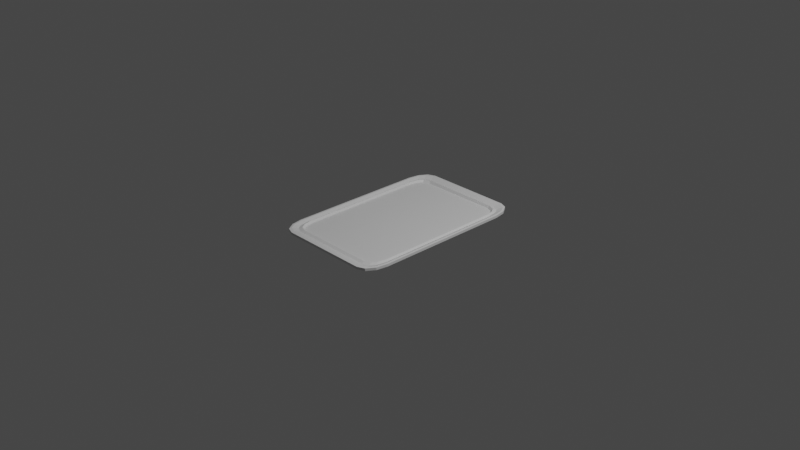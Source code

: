 # Source: card.blend  (saved by Blender 3.5.10; exported with 4.5.12 LTS)
import bpy
from mathutils import Matrix  # noqa: F401  (used for matrix-valued properties, if any)

bpy.ops.wm.read_factory_settings(use_empty=True)
scene = bpy.context.scene
scene.name = 'Scene'

# ---- collections
col_collection = bpy.data.collections.new('Collection'); scene.collection.children.link(col_collection)

# ---- materials (node trees are filled in below, after node groups)
mat_material = bpy.data.materials.new('Material')
mat_material.alpha_threshold = 0.0
mat_material.use_transparent_shadow = False
mat_material.roughness = 0.5
mat_material.line_color = (0.0, 0.0, 0.0, 1.0)

# ---- material node trees
mat_material.use_nodes = True; mat_material.node_tree.nodes.clear()
_N = mat_material.node_tree.nodes; _L = mat_material.node_tree.links
n0 = _N.new('ShaderNodeOutputMaterial'); n0.name = 'Material Output'; n0.location = (300, 300)
n1 = _N.new('ShaderNodeBsdfPrincipled'); n1.name = 'Principled BSDF'; n1.location = (10, 300)
n1.distribution = 'GGX'
n1.subsurface_method = 'RANDOM_WALK_SKIN'
n1.inputs[3].default_value = 1.45
n1.inputs[27].default_value = (0.0, 0.0, 0.0, 1.0)
n1.inputs[28].default_value = 1.0
_L.new(n1.outputs[0], n0.inputs[0])
n0.is_active_output = True

# ---- world
world_world = bpy.data.worlds.new('World'); scene.world = world_world
world_world.use_nodes = True; world_world.node_tree.nodes.clear()
_N = world_world.node_tree.nodes; _L = world_world.node_tree.links
n0 = _N.new('ShaderNodeOutputWorld'); n0.name = 'World Output'; n0.location = (300, 300)
n1 = _N.new('ShaderNodeBackground'); n1.name = 'Background'; n1.location = (10, 300)
n1.inputs[0].default_value = (0.05088, 0.05088, 0.05088, 1.0)
_L.new(n1.outputs[0], n0.inputs[0])
n0.is_active_output = True
world_world.color = (0.05088, 0.05088, 0.05088)
world_world.use_sun_shadow = False
world_world.sun_shadow_jitter_overblur = 0.0

# ---- cameras
cam_camera = bpy.data.cameras.new('Camera')
cam_camera.clip_end = 100.0
cam_camera.ortho_scale = 7.314

# ---- lights
light_light = bpy.data.lights.new('Light', 'POINT')
light_light.transmission_factor = 0.0
light_light.energy = 1000.0
light_light.shadow_soft_size = 0.1
light_light.shadow_maximum_resolution = 0.006
light_light.use_absolute_resolution = True

# ---- meshes
me_cube = bpy.data.meshes.new('Cube')
me_cube.from_pydata([(0.7553, 1.0, 0.7553), (0.7553, 0.7553, 1.0), (1.0, 0.7553, 0.7553), (0.7553, 0.9673, 0.8775), (0.8775, 0.9673, 0.7553), (0.8723, 0.9356, 0.8723), (0.8775, 0.7553, 0.9673), (0.7553, 0.8775, 0.9673), (0.8723, 0.8723, 0.9356), (0.9673, 0.8775, 0.7553), (0.9673, 0.7553, 0.8775), (0.9356, 0.8723, 0.8723), (0.7553, 1.0, -0.7553), (1.0, 0.7553, -0.7553), (0.8775, 0.9673, -0.7553), (0.7553, 0.9673, -0.8775), (0.8723, 0.9356, -0.8723), (0.9673, 0.7553, -0.8775), (0.9673, 0.8775, -0.7553), (0.9356, 0.8723, -0.8723), (1.0, -0.7553, 0.7553), (0.7553, -0.7553, 1.0), (0.7553, -1.0, 0.7553), (0.9673, -0.7553, 0.8775), (0.9673, -0.8775, 0.7553), (0.9356, -0.8723, 0.8723), (0.7553, -0.8775, 0.9673), (0.8775, -0.7553, 0.9673), (0.8723, -0.8723, 0.9356), (0.8775, -0.9673, 0.7553), (0.7553, -0.9673, 0.8775), (0.8723, -0.9356, 0.8723), (1.0, -0.7553, -0.7553), (0.7553, -1.0, -0.7553), (0.6823, -0.8737, -0.5627), (0.9673, -0.8775, -0.7553), (0.9673, -0.7553, -0.8775), (0.9356, -0.8723, -0.8723), (0.7553, -0.9673, -0.8775), (0.8775, -0.9673, -0.7553), (0.8723, -0.9356, -0.8723), (0.7879, -0.845, -0.5581), (0.8737, -0.6823, -0.5627), (0.845, -0.7879, -0.5581), (-0.7553, 1.0, 0.7553), (-1.0, 0.7553, 0.7553), (-0.7553, 0.7553, 1.0), (-0.8775, 0.9673, 0.7553), (-0.7553, 0.9673, 0.8775), (-0.8723, 0.9356, 0.8723), (-0.9673, 0.7553, 0.8775), (-0.9673, 0.8775, 0.7553), (-0.9356, 0.8723, 0.8723), (-0.7553, 0.8775, 0.9673), (-0.8775, 0.7553, 0.9673), (-0.8723, 0.8723, 0.9356), (-1.0, 0.7553, -0.7553), (-0.7553, 1.0, -0.7553), (0.8737, 0.6823, -0.5627), (-0.9673, 0.8775, -0.7553), (-0.9673, 0.7553, -0.8775), (-0.9356, 0.8723, -0.8723), (-0.7553, 0.9673, -0.8775), (-0.8775, 0.9673, -0.7553), (-0.8723, 0.9356, -0.8723), (0.845, 0.7879, -0.5581), (0.7879, 0.845, -0.5581), (0.6823, 0.8737, -0.5627), (-1.0, -0.7553, 0.7553), (-0.7553, -1.0, 0.7553), (-0.7553, -0.7553, 1.0), (-0.9673, -0.8775, 0.7553), (-0.9673, -0.7553, 0.8775), (-0.9356, -0.8723, 0.8723), (-0.7553, -0.9673, 0.8775), (-0.8775, -0.9673, 0.7553), (-0.8723, -0.9356, 0.8723), (-0.8775, -0.7553, 0.9673), (-0.7553, -0.8775, 0.9673), (-0.8723, -0.8723, 0.9356), (-0.7553, -1.0, -0.7553), (-1.0, -0.7553, -0.7553), (-0.8775, -0.9673, -0.7553), (-0.7553, -0.9673, -0.8775), (-0.8723, -0.9356, -0.8723), (-0.9673, -0.7553, -0.8775), (-0.9673, -0.8775, -0.7553), (-0.9356, -0.8723, -0.8723), (0.7688, 0.8245, 0.7115), (0.7733, 0.6657, 0.6278), (0.8525, 0.6657, 0.707), (0.8245, 0.7688, 0.7115), (0.71, 0.9092, 0.0785), (0.8199, 0.8794, 0.08336), (0.8794, 0.8199, 0.08336), (0.9092, 0.71, 0.0785), (0.8794, -0.8199, 0.08336), (0.9092, -0.71, 0.0785), (0.8199, -0.8794, 0.08336), (0.71, -0.9092, 0.0785), (0.7688, 0.7688, 0.6558), (0.6657, -0.8525, 0.707), (0.7688, -0.8245, 0.7115), (0.6657, -0.7733, 0.6278), (-0.8794, 0.8199, 0.08336), (-0.9092, 0.71, 0.0785), (-0.8199, 0.8794, 0.08336), (-0.71, 0.9092, 0.0785), (0.6657, -0.6657, 0.599), (0.8525, -0.6657, 0.707), (0.7733, -0.6657, 0.6278), (0.7688, -0.7688, 0.6558), (0.8245, -0.7688, 0.7115), (-0.8525, 0.6657, 0.707), (-0.8245, 0.7688, 0.7115), (-0.7688, 0.8245, 0.7115), (-0.71, -0.9092, 0.0785), (-0.8199, -0.8794, 0.08336), (-0.8794, -0.8199, 0.08336), (-0.9092, -0.71, 0.0785), (-0.845, 0.7879, -0.5581), (-0.8737, 0.6823, -0.5627), (-0.7879, 0.845, -0.5581), (-0.6823, 0.8737, -0.5627), (-0.6823, -0.8737, -0.5627), (-0.7879, -0.845, -0.5581), (-0.845, -0.7879, -0.5581), (-0.8737, -0.6823, -0.5627), (0.6657, 0.8525, 0.707), (0.6657, 0.7733, 0.6278), (0.6657, 0.6657, 0.599), (-0.6657, 0.8525, 0.707), (-0.6657, 0.7733, 0.6278), (-0.7688, 0.7688, 0.6558), (-0.6657, 0.6657, 0.599), (-0.7733, 0.6657, 0.6278), (-0.7733, -0.6657, 0.6278), (-0.6657, -0.6657, 0.599), (-0.6657, -0.7733, 0.6278), (-0.7688, -0.7688, 0.6558), (-0.6657, -0.8525, 0.707), (-0.7688, -0.8245, 0.7115), (-0.8245, -0.7688, 0.7115), (-0.8525, -0.6657, 0.707)], [], [(81, 68, 45, 56), (33, 22, 69, 80), (1, 46, 70, 21), (13, 2, 20, 32), (0, 3, 5, 4), (3, 7, 8, 5), (1, 6, 8, 7), (6, 10, 11, 8), (2, 9, 11, 10), (9, 4, 5, 11), (5, 8, 11), (12, 14, 16, 15), (14, 18, 19, 16), (13, 17, 19, 18), (20, 23, 25, 24), (23, 27, 28, 25), (21, 26, 28, 27), (26, 30, 31, 28), (22, 29, 31, 30), (29, 24, 25, 31), (25, 28, 31), (32, 35, 37, 36), (35, 39, 40, 37), (33, 38, 40, 39), (44, 47, 49, 48), (47, 51, 52, 49), (45, 50, 52, 51), (50, 54, 55, 52), (46, 53, 55, 54), (53, 48, 49, 55), (49, 52, 55), (56, 59, 61, 60), (59, 63, 64, 61), (57, 62, 64, 63), (85, 60, 105, 119), (83, 84, 117, 116), (36, 37, 96, 97), (17, 36, 97, 95), (68, 71, 73, 72), (71, 75, 76, 73), (69, 74, 76, 75), (74, 78, 79, 76), (70, 77, 79, 78), (77, 72, 73, 79), (73, 76, 79), (84, 87, 118, 117), (60, 61, 104, 105), (80, 82, 84, 83), (82, 86, 87, 84), (81, 85, 87, 86), (40, 38, 99, 98), (19, 17, 95, 94), (64, 62, 107, 106), (62, 15, 92, 107), (60, 85, 81, 56), (37, 40, 98, 96), (15, 16, 93, 92), (15, 62, 57, 12), (2, 13, 18, 9), (9, 18, 14, 4), (4, 14, 12, 0), (80, 69, 75, 82), (82, 75, 71, 86), (86, 71, 68, 81), (22, 33, 39, 29), (29, 39, 35, 24), (24, 35, 32, 20), (44, 57, 63, 47), (47, 63, 59, 51), (51, 59, 56, 45), (21, 70, 78, 26), (26, 78, 74, 30), (30, 74, 69, 22), (1, 21, 27, 6), (6, 27, 23, 10), (10, 23, 20, 2), (16, 19, 94, 93), (87, 85, 119, 118), (83, 38, 33, 80), (70, 46, 54, 77), (77, 54, 50, 72), (72, 50, 45, 68), (46, 1, 7, 53), (53, 7, 3, 48), (48, 3, 0, 44), (38, 83, 116, 99), (61, 64, 106, 104), (36, 17, 13, 32), (57, 44, 0, 12), (134, 130, 108, 137), (130, 129, 100, 89), (129, 128, 88, 100), (90, 89, 100, 91), (100, 88, 91), (101, 103, 111, 102), (108, 110, 111, 103), (110, 109, 112, 111), (112, 102, 111), (98, 99, 34, 41), (92, 93, 66, 67), (96, 98, 41, 43), (107, 92, 67, 123), (118, 119, 127, 126), (97, 96, 43, 42), (95, 97, 42, 58), (117, 118, 126, 125), (106, 107, 123, 122), (119, 105, 121, 127), (116, 117, 125, 124), (104, 106, 122, 120), (94, 95, 58, 65), (99, 116, 124, 34), (105, 104, 120, 121), (93, 94, 65, 66), (126, 127, 143, 142), (67, 66, 88, 128), (58, 42, 109, 90), (125, 126, 142, 141), (65, 58, 90, 91), (121, 120, 114, 113), (122, 123, 131, 115), (66, 65, 91, 88), (127, 121, 113, 143), (120, 122, 115, 114), (124, 125, 141, 140), (34, 124, 140, 101), (42, 43, 112, 109), (43, 41, 102, 112), (41, 34, 101, 102), (123, 67, 128, 131), (131, 132, 133, 115), (134, 135, 133, 132), (135, 113, 114, 133), (114, 115, 133), (137, 138, 139, 136), (138, 140, 141, 139), (143, 136, 139, 142), (139, 141, 142), (134, 137, 136, 135), (135, 136, 143, 113), (130, 134, 132, 129), (129, 132, 131, 128), (137, 108, 103, 138), (138, 103, 101, 140), (108, 130, 89, 110), (110, 89, 90, 109)])
_uv = me_cube.uv_layers.new(name='UVMap')
_uv.uv.foreach_set('vector', [0.4056, 0.03058, 0.5944, 0.03058, 0.5944, 0.2194, 0.4056, 0.2194, 0.4056, 0.7806, 0.5944, 0.7806, 0.5944, 0.9694, 0.4056, 0.9694, 0.6556, 0.5306, 0.8444, 0.5306, 0.8444, 0.7194, 0.6556, 0.7194, 0.4056, 0.5306, 0.5944, 0.5306, 0.5944, 0.7194, 0.4056, 0.7194, 0.5944, 0.4694, 0.6097, 0.4694, 0.609, 0.484, 0.5944, 0.4847, 0.6097, 0.4694, 0.625, 0.4694, 0.625, 0.484, 0.609, 0.484, 0.6556, 0.5306, 0.6403, 0.5306, 0.641, 0.5, 0.6556, 0.5, 0.6403, 0.5306, 0.6097, 0.5306, 0.609, 0.516, 0.641, 0.5, 0.5944, 0.5306, 0.5944, 0.5153, 0.609, 0.516, 0.6097, 0.5306, 0.5944, 0.5153, 0.5944, 0.4847, 0.609, 0.484, 0.609, 0.516, 0.609, 0.484, 0.625, 0.484, 0.609, 0.4919, 0.4056, 0.4694, 0.4056, 0.4847, 0.375, 0.484, 0.375, 0.4694, 0.4056, 0.4847, 0.4056, 0.5153, 0.391, 0.516, 0.375, 0.484, 0.4056, 0.5306, 0.3903, 0.5306, 0.391, 0.516, 0.4056, 0.5153, 0.5944, 0.7194, 0.6097, 0.7194, 0.609, 0.734, 0.5944, 0.7347, 0.6097, 0.7194, 0.6403, 0.7194, 0.641, 0.75, 0.609, 0.734, 0.6556, 0.7194, 0.6556, 0.75, 0.641, 0.75, 0.6403, 0.7194, 0.625, 0.7806, 0.6097, 0.7806, 0.609, 0.766, 0.625, 0.766, 0.5944, 0.7806, 0.5944, 0.7653, 0.609, 0.766, 0.6097, 0.7806, 0.5944, 0.7653, 0.5944, 0.7347, 0.609, 0.734, 0.609, 0.766, 0.609, 0.7581, 0.625, 0.766, 0.609, 0.766, 0.4056, 0.7194, 0.4056, 0.7347, 0.391, 0.734, 0.3903, 0.7194, 0.4056, 0.7347, 0.4056, 0.7653, 0.375, 0.766, 0.391, 0.734, 0.4056, 0.7806, 0.375, 0.7806, 0.375, 0.766, 0.4056, 0.7653, 0.5944, 0.2806, 0.5944, 0.2653, 0.609, 0.266, 0.6097, 0.2806, 0.5944, 0.2653, 0.5944, 0.2347, 0.609, 0.234, 0.609, 0.266, 0.5944, 0.2194, 0.6097, 0.2194, 0.609, 0.234, 0.5944, 0.2347, 0.6097, 0.2194, 0.625, 0.2194, 0.625, 0.234, 0.609, 0.234, 0.8444, 0.5306, 0.8444, 0.5, 0.875, 0.516, 0.875, 0.5306, 0.625, 0.2806, 0.6097, 0.2806, 0.609, 0.266, 0.625, 0.25, 0.609, 0.2419, 0.609, 0.234, 0.625, 0.234, 0.4056, 0.2194, 0.4056, 0.2347, 0.375, 0.234, 0.375, 0.2194, 0.4056, 0.2347, 0.4056, 0.2653, 0.375, 0.266, 0.375, 0.234, 0.4056, 0.2806, 0.375, 0.2806, 0.375, 0.266, 0.4056, 0.2653, 0.375, 0.03058, 0.375, 0.2194, 0.375, 0.2194, 0.375, 0.03058, 0.375, 0.9694, 0.375, 0.984, 0.375, 0.984, 0.375, 0.9694, 0.3903, 0.7194, 0.391, 0.734, 0.391, 0.734, 0.3903, 0.7194, 0.3903, 0.5306, 0.3903, 0.7194, 0.3903, 0.7194, 0.3903, 0.5306, 0.5944, 0.03058, 0.5944, 0.01531, 0.609, 0.01596, 0.6097, 0.03058, 0.5944, 0.01531, 0.5944, 0.0, 0.609, 0.0, 0.609, 0.01596, 0.5944, 0.9694, 0.6097, 0.9694, 0.609, 1.0, 0.5944, 1.0, 0.6097, 0.9694, 0.625, 0.9694, 0.625, 1.0, 0.609, 1.0, 0.8444, 0.7194, 0.875, 0.7194, 0.875, 0.734, 0.8444, 0.75, 0.625, 0.03058, 0.6097, 0.03058, 0.609, 0.01596, 0.625, 0.01596, 0.609, 0.01596, 0.609, 0.0, 0.625, 0.01596, 0.375, 0.0, 0.375, 0.01596, 0.375, 0.01596, 0.375, 0.0, 0.375, 0.2194, 0.375, 0.234, 0.375, 0.234, 0.375, 0.2194, 0.4056, 0.9694, 0.4056, 1.0, 0.375, 0.984, 0.375, 0.9694, 0.4056, 0.0, 0.4056, 0.01531, 0.375, 0.01596, 0.375, 0.0, 0.4056, 0.03058, 0.375, 0.03058, 0.375, 0.01596, 0.4056, 0.01531, 0.375, 0.766, 0.375, 0.7806, 0.375, 0.7806, 0.375, 0.766, 0.391, 0.516, 0.3903, 0.5306, 0.3903, 0.5306, 0.391, 0.516, 0.375, 0.266, 0.375, 0.2806, 0.375, 0.2806, 0.375, 0.266, 0.375, 0.2806, 0.375, 0.4694, 0.375, 0.4694, 0.375, 0.2806, 0.375, 0.2194, 0.375, 0.03058, 0.4056, 0.03058, 0.4056, 0.2194, 0.391, 0.734, 0.375, 0.766, 0.375, 0.766, 0.391, 0.734, 0.375, 0.4694, 0.375, 0.484, 0.375, 0.484, 0.375, 0.4694, 0.375, 0.4694, 0.375, 0.2806, 0.4056, 0.2806, 0.4056, 0.4694, 0.5944, 0.5306, 0.4056, 0.5306, 0.4056, 0.5153, 0.5944, 0.5153, 0.5944, 0.5153, 0.4056, 0.5153, 0.4056, 0.4847, 0.5944, 0.4847, 0.5944, 0.4847, 0.4056, 0.4847, 0.4056, 0.4694, 0.5944, 0.4694, 0.4056, 0.9694, 0.5944, 0.9694, 0.5944, 1.0, 0.4056, 1.0, 0.4056, 0.0, 0.5944, 0.0, 0.5944, 0.01531, 0.4056, 0.01531, 0.4056, 0.01531, 0.5944, 0.01531, 0.5944, 0.03058, 0.4056, 0.03058, 0.5944, 0.7806, 0.4056, 0.7806, 0.4056, 0.7653, 0.5944, 0.7653, 0.5944, 0.7653, 0.4056, 0.7653, 0.4056, 0.7347, 0.5944, 0.7347, 0.5944, 0.7347, 0.4056, 0.7347, 0.4056, 0.7194, 0.5944, 0.7194, 0.5944, 0.2806, 0.4056, 0.2806, 0.4056, 0.2653, 0.5944, 0.2653, 0.5944, 0.2653, 0.4056, 0.2653, 0.4056, 0.2347, 0.5944, 0.2347, 0.5944, 0.2347, 0.4056, 0.2347, 0.4056, 0.2194, 0.5944, 0.2194, 0.6556, 0.7194, 0.8444, 0.7194, 0.8444, 0.75, 0.6556, 0.75, 0.625, 0.7806, 0.625, 0.9694, 0.6097, 0.9694, 0.6097, 0.7806, 0.6097, 0.7806, 0.6097, 0.9694, 0.5944, 0.9694, 0.5944, 0.7806, 0.6556, 0.5306, 0.6556, 0.7194, 0.6403, 0.7194, 0.6403, 0.5306, 0.6403, 0.5306, 0.6403, 0.7194, 0.6097, 0.7194, 0.6097, 0.5306, 0.6097, 0.5306, 0.6097, 0.7194, 0.5944, 0.7194, 0.5944, 0.5306, 0.375, 0.484, 0.391, 0.516, 0.391, 0.516, 0.375, 0.484, 0.375, 0.01596, 0.375, 0.03058, 0.375, 0.03058, 0.375, 0.01596, 0.375, 0.9694, 0.375, 0.7806, 0.4056, 0.7806, 0.4056, 0.9694, 0.8444, 0.7194, 0.8444, 0.5306, 0.875, 0.5306, 0.875, 0.7194, 0.625, 0.03058, 0.625, 0.2194, 0.6097, 0.2194, 0.6097, 0.03058, 0.6097, 0.03058, 0.6097, 0.2194, 0.5944, 0.2194, 0.5944, 0.03058, 0.8444, 0.5306, 0.6556, 0.5306, 0.6556, 0.5, 0.8444, 0.5, 0.625, 0.2806, 0.625, 0.4694, 0.6097, 0.4694, 0.6097, 0.2806, 0.6097, 0.2806, 0.6097, 0.4694, 0.5944, 0.4694, 0.5944, 0.2806, 0.375, 0.7806, 0.375, 0.9694, 0.375, 0.9694, 0.375, 0.7806, 0.375, 0.234, 0.375, 0.266, 0.375, 0.266, 0.375, 0.234, 0.3903, 0.7194, 0.3903, 0.5306, 0.4056, 0.5306, 0.4056, 0.7194, 0.4056, 0.2806, 0.5944, 0.2806, 0.5944, 0.4694, 0.4056, 0.4694, 0.1556, 0.5306, 0.3444, 0.5306, 0.3444, 0.7194, 0.1556, 0.7194, 0.3444, 0.5306, 0.3444, 0.5153, 0.359, 0.516, 0.3597, 0.5306, 0.3444, 0.5153, 0.3444, 0.5, 0.359, 0.5, 0.359, 0.516, 0.3903, 0.5306, 0.3597, 0.5306, 0.359, 0.516, 0.391, 0.516, 0.359, 0.516, 0.359, 0.5, 0.3669, 0.516, 0.3444, 0.75, 0.3444, 0.7347, 0.359, 0.734, 0.359, 0.75, 0.3444, 0.7194, 0.3597, 0.7194, 0.359, 0.734, 0.3444, 0.7347, 0.3597, 0.7194, 0.3903, 0.7194, 0.391, 0.734, 0.359, 0.734, 0.3669, 0.734, 0.359, 0.75, 0.359, 0.734, 0.375, 0.766, 0.375, 0.7806, 0.375, 0.7806, 0.375, 0.766, 0.375, 0.4694, 0.375, 0.484, 0.375, 0.484, 0.375, 0.4694, 0.391, 0.734, 0.375, 0.766, 0.375, 0.766, 0.391, 0.734, 0.375, 0.2806, 0.375, 0.4694, 0.375, 0.4694, 0.375, 0.2806, 0.375, 0.01596, 0.375, 0.03058, 0.375, 0.03058, 0.375, 0.01596, 0.3903, 0.7194, 0.391, 0.734, 0.391, 0.734, 0.3903, 0.7194, 0.3903, 0.5306, 0.3903, 0.7194, 0.3903, 0.7194, 0.3903, 0.5306, 0.375, 0.0, 0.375, 0.01596, 0.375, 0.01596, 0.375, 0.0, 0.375, 0.266, 0.375, 0.2806, 0.375, 0.2806, 0.375, 0.266, 0.375, 0.03058, 0.375, 0.2194, 0.375, 0.2194, 0.375, 0.03058, 0.375, 0.9694, 0.375, 0.984, 0.375, 0.984, 0.375, 0.9694, 0.375, 0.234, 0.375, 0.266, 0.375, 0.266, 0.375, 0.234, 0.391, 0.516, 0.3903, 0.5306, 0.3903, 0.5306, 0.391, 0.516, 0.375, 0.7806, 0.375, 0.9694, 0.375, 0.9694, 0.375, 0.7806, 0.375, 0.2194, 0.375, 0.234, 0.375, 0.234, 0.375, 0.2194, 0.375, 0.484, 0.391, 0.516, 0.391, 0.516, 0.375, 0.484, 0.375, 0.01596, 0.375, 0.03058, 0.375, 0.03058, 0.375, 0.01596, 0.375, 0.4694, 0.375, 0.484, 0.375, 0.484, 0.375, 0.4694, 0.3903, 0.5306, 0.3903, 0.7194, 0.3903, 0.7194, 0.3903, 0.5306, 0.375, 0.0, 0.375, 0.01596, 0.375, 0.01596, 0.375, 0.0, 0.391, 0.516, 0.3903, 0.5306, 0.3903, 0.5306, 0.391, 0.516, 0.375, 0.2194, 0.375, 0.234, 0.375, 0.234, 0.375, 0.2194, 0.375, 0.266, 0.375, 0.2806, 0.375, 0.2806, 0.375, 0.266, 0.375, 0.484, 0.391, 0.516, 0.391, 0.516, 0.375, 0.484, 0.375, 0.03058, 0.375, 0.2194, 0.375, 0.2194, 0.375, 0.03058, 0.375, 0.234, 0.375, 0.266, 0.375, 0.266, 0.375, 0.234, 0.375, 0.9694, 0.375, 0.984, 0.375, 0.984, 0.375, 0.9694, 0.375, 0.7806, 0.375, 0.9694, 0.375, 0.9694, 0.375, 0.7806, 0.3903, 0.7194, 0.391, 0.734, 0.391, 0.734, 0.3903, 0.7194, 0.391, 0.734, 0.375, 0.766, 0.375, 0.766, 0.391, 0.734, 0.375, 0.766, 0.375, 0.7806, 0.375, 0.7806, 0.375, 0.766, 0.375, 0.2806, 0.375, 0.4694, 0.375, 0.4694, 0.375, 0.2806, 0.1556, 0.5, 0.1556, 0.5153, 0.141, 0.516, 0.141, 0.5, 0.1556, 0.5306, 0.1403, 0.5306, 0.141, 0.516, 0.1556, 0.5153, 0.1403, 0.5306, 0.125, 0.5306, 0.125, 0.516, 0.141, 0.516, 0.125, 0.516, 0.141, 0.5, 0.141, 0.516, 0.1556, 0.7194, 0.1556, 0.7347, 0.141, 0.734, 0.1403, 0.7194, 0.1556, 0.7347, 0.1556, 0.75, 0.141, 0.75, 0.141, 0.734, 0.125, 0.7194, 0.1403, 0.7194, 0.141, 0.734, 0.125, 0.734, 0.141, 0.734, 0.141, 0.75, 0.125, 0.734, 0.1556, 0.5306, 0.1556, 0.7194, 0.1403, 0.7194, 0.1403, 0.5306, 0.1403, 0.5306, 0.1403, 0.7194, 0.125, 0.7194, 0.125, 0.5306, 0.3444, 0.5306, 0.1556, 0.5306, 0.1556, 0.5153, 0.3444, 0.5153, 0.3444, 0.5153, 0.1556, 0.5153, 0.1556, 0.5, 0.3444, 0.5, 0.1556, 0.7194, 0.3444, 0.7194, 0.3444, 0.7347, 0.1556, 0.7347, 0.1556, 0.7347, 0.3444, 0.7347, 0.3444, 0.75, 0.1556, 0.75, 0.3444, 0.7194, 0.3444, 0.5306, 0.3597, 0.5306, 0.3597, 0.7194, 0.3597, 0.7194, 0.3597, 0.5306, 0.3903, 0.5306, 0.3903, 0.7194])
me_cube.materials.append(mat_material)
me_cube.use_mirror_vertex_groups = False
me_cube.update()

# ---- objects
ob_cube = bpy.data.objects.new('Cube', me_cube)
ob_light = bpy.data.objects.new('Light', light_light)
ob_camera = bpy.data.objects.new('Camera', cam_camera)

# ---- transforms, parenting, visibility, modifiers, constraints
ob_cube.location = (0.0, 0.0, 0.0)
ob_cube.scale = (0.6448, 1.0, -0.018)
ob_cube.lock_rotations_4d = False
ob_cube.empty_display_type = 'ARROWS'
ob_cube.lineart.crease_threshold = 0.0
ob_light.location = (4.076, 1.005, 5.904)
ob_light.rotation_euler = (0.6503, 0.05522, 1.866)
ob_light.lock_rotations_4d = False
ob_light.empty_display_type = 'ARROWS'
ob_light.color = (0.0, 0.0, 0.0, 0.0)
ob_light.lineart.crease_threshold = 0.0
ob_camera.location = (7.359, -6.926, 4.958)
ob_camera.rotation_euler = (1.109, 0.0, 0.8149)
ob_camera.lock_rotations_4d = False
ob_camera.empty_display_type = 'ARROWS'
ob_camera.color = (0.0, 0.0, 0.0, 0.0)
ob_camera.display_type = 'WIRE'
ob_camera.lineart.crease_threshold = 0.0

# ---- collection membership
col_collection.objects.link(ob_cube)
col_collection.objects.link(ob_light)
col_collection.objects.link(ob_camera)

# ---- scene / render settings (as saved in the file)
scene.camera = ob_camera
scene.frame_start = 1; scene.frame_end = 250; scene.frame_set(1)
scene.render.engine = 'BLENDER_EEVEE_NEXT'
scene.cycles.sampling_pattern = 'TABULATED_SOBOL'
scene.view_settings.view_transform = 'Filmic'
bpy.context.view_layer.update()
